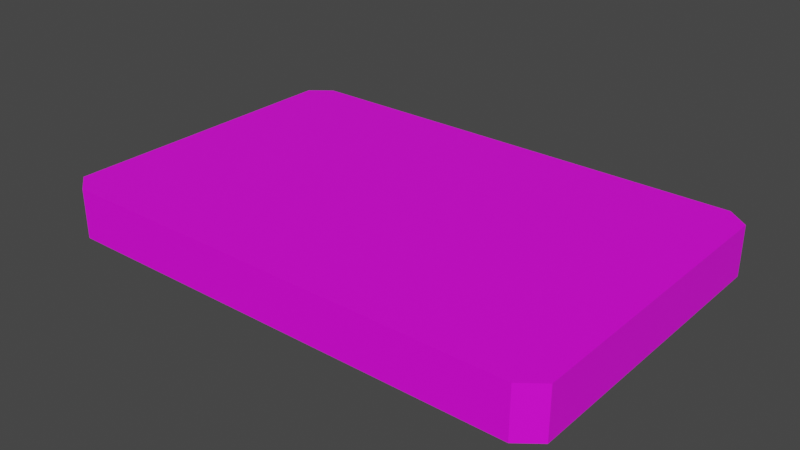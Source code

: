 # Source: Mattress01.blend  (saved by Blender 3.6.11; exported with 4.5.12 LTS)
import bpy
from mathutils import Matrix  # noqa: F401  (used for matrix-valued properties, if any)

bpy.ops.wm.read_factory_settings(use_empty=True)
scene = bpy.context.scene
scene.name = 'Scene'

# ---- collections
col_collection = bpy.data.collections.new('Collection'); scene.collection.children.link(col_collection)

# ---- images (referenced by path relative to the original .blend; pixels are not part of the script)
import os
ASSET_DIR = os.environ.get("B2B_ASSET_DIR", "")  # directory of the original .blend (textures are referenced by path, not embedded)
HERE = os.path.dirname(os.path.abspath(__file__))  # packed textures are extracted next to this script under _unpacked/

def load_image(name, relpath, width, height, colorspace="sRGB"):
    """Load a texture the original file referenced (path relative to the .blend, or extracted next to this script)."""
    p = next((c for c in (os.path.join(HERE, relpath), os.path.join(ASSET_DIR, relpath)) if relpath and os.path.exists(c)), "")
    if p:
        img = bpy.data.images.load(p, check_existing=True)
        img.name = name
    else:  # same state as the original file: an image datablock whose file is absent (Cycles renders it pink)
        img = bpy.data.images.new(name, width, height)
        img.source = "FILE"
        img.filepath = "//" + (relpath or name)
    img.colorspace_settings.name = colorspace
    return img
img_mattress01_a_png = load_image('Mattress01_a.png', 'Mattress01_a.png', 1024, 1024, 'sRGB')

# ---- materials (node trees are filled in below, after node groups)
mat_material = bpy.data.materials.new('Material')
mat_material.alpha_threshold = 0.0
mat_material.use_transparent_shadow = False
mat_material.roughness = 0.5
mat_material.line_color = (0.0, 0.0, 0.0, 1.0)

# ---- material node trees
mat_material.use_nodes = True; mat_material.node_tree.nodes.clear()
_N = mat_material.node_tree.nodes; _L = mat_material.node_tree.links
n0 = _N.new('ShaderNodeOutputMaterial'); n0.name = 'Material Output'; n0.location = (300, 300)
n1 = _N.new('ShaderNodeBsdfPrincipled'); n1.name = 'Principled BSDF'; n1.location = (10, 300)
n1.distribution = 'GGX'
n1.subsurface_method = 'RANDOM_WALK_SKIN'
n1.inputs[3].default_value = 1.45
n1.inputs[27].default_value = (0.0, 0.0, 0.0, 1.0)
n1.inputs[28].default_value = 1.0
n2 = _N.new('ShaderNodeTexImage'); n2.name = 'Image Texture'; n2.location = (-280, 280)
n2.image = img_mattress01_a_png
n2.interpolation = 'Closest'
_L.new(n1.outputs[0], n0.inputs[0])
_L.new(n2.outputs[0], n1.inputs[0])
n0.is_active_output = True

# ---- world
world_world = bpy.data.worlds.new('World'); scene.world = world_world
world_world.use_nodes = True; world_world.node_tree.nodes.clear()
_N = world_world.node_tree.nodes; _L = world_world.node_tree.links
n0 = _N.new('ShaderNodeOutputWorld'); n0.name = 'World Output'; n0.location = (300, 300)
n1 = _N.new('ShaderNodeBackground'); n1.name = 'Background'; n1.location = (10, 300)
n1.inputs[0].default_value = (0.05088, 0.05088, 0.05088, 1.0)
_L.new(n1.outputs[0], n0.inputs[0])
n0.is_active_output = True
world_world.color = (0.05088, 0.05088, 0.05088)
world_world.use_sun_shadow = False
world_world.sun_shadow_jitter_overblur = 0.0

# ---- meshes
me_cube = bpy.data.meshes.new('Cube')
me_cube.from_pydata([(1.848, 1.08, 0.36), (1.848, 1.08, 0.0), (1.848, -1.08, 0.36), (1.848, -1.08, 0.0), (-1.848, 1.08, 0.36), (-1.848, 1.08, 0.0), (-1.848, -1.08, 0.36), (-1.848, -1.08, 0.0), (1.694, 1.2, 0.0), (-1.694, 1.2, 0.0), (1.694, -1.2, 0.36), (-1.694, -1.2, 0.36), (-1.694, -1.2, 0.0), (1.694, -1.2, 0.0), (-1.694, 1.2, 0.36), (1.694, 1.2, 0.36)], [], [(14, 4, 6, 11), (12, 11, 6, 7), (7, 6, 4, 5), (8, 1, 3, 13), (1, 0, 2, 3), (8, 15, 0, 1), (5, 4, 14, 9), (9, 14, 15, 8), (5, 9, 12, 7), (9, 8, 13, 12), (3, 2, 10, 13), (13, 10, 11, 12), (0, 15, 10, 2), (15, 14, 11, 10)])
_uv = me_cube.uv_layers.new(name='UVMap')
_uv.uv.foreach_set('vector', [0.9609, 0.0, 1.0, 0.0625, 1.0, 0.9375, 0.9609, 1.0, 0.9375, 0.1484, 0.9375, 0.2891, 0.8984, 0.2891, 0.8984, 0.1484, 0.8984, 0.1484, 0.8984, 0.2891, 0.4766, 0.2891, 0.4766, 0.1484, 0.03906, 1.0, 0.0, 0.9375, 0.0, 0.0625, 0.03906, 0.0, 0.2852, 0.2891, 0.2852, 0.1484, 0.707, 0.1484, 0.707, 0.2891, 0.2461, 0.2891, 0.2461, 0.1484, 0.2852, 0.1484, 0.2852, 0.2891, 0.4766, 0.1484, 0.4766, 0.2891, 0.4375, 0.2891, 0.4375, 0.1484, 0.5625, 0.3203, 0.5625, 0.4297, 0.05078, 0.4297, 0.05078, 0.3203, 1.0, 0.9375, 0.9609, 1.0, 0.9609, 0.0, 1.0, 0.0625, 0.9609, 1.0, 0.03906, 1.0, 0.03906, 0.0, 0.9609, 0.0, 0.707, 0.2891, 0.707, 0.1484, 0.7461, 0.1484, 0.7461, 0.2891, 0.05469, 0.4297, 0.05469, 0.3203, 0.5625, 0.3203, 0.5625, 0.4297, 0.0, 0.0625, 0.03906, 0.0, 0.03906, 1.0, 0.0, 0.9375, 0.03906, 0.0, 0.9609, 0.0, 0.9609, 1.0, 0.03906, 1.0])
me_cube.materials.append(mat_material)
me_cube.use_mirror_vertex_groups = False
me_cube.update()

# ---- objects
ob_mattress01 = bpy.data.objects.new('Mattress01', me_cube)

# ---- transforms, parenting, visibility, modifiers, constraints
ob_mattress01.location = (0.0, 0.0, 0.0)
ob_mattress01.lock_rotations_4d = False
ob_mattress01.empty_display_type = 'ARROWS'
ob_mattress01.lineart.crease_threshold = 0.0

# ---- collection membership
col_collection.objects.link(ob_mattress01)

# ---- scene / render settings (as saved in the file)
scene.frame_start = 1; scene.frame_end = 250; scene.frame_set(1)
scene.render.engine = 'BLENDER_EEVEE_NEXT'
scene.cycles.sampling_pattern = 'TABULATED_SOBOL'
scene.view_settings.view_transform = 'Filmic'
bpy.context.view_layer.update()

# ---- added for rendering (the .blend has no active camera and no usable light): camera, sun
cam_auto = bpy.data.cameras.new('AutoCamera')
cam_auto.lens = 50.0
cam_auto.sensor_width = 36.0
cam_auto.clip_end = 1000.0
ob_auto_camera = bpy.data.objects.new('AutoCamera', cam_auto)
scene.collection.objects.link(ob_auto_camera)
ob_auto_camera.location = (4.09092, -4.9091, 3.45273)
ob_auto_camera.rotation_euler = (1.09748, -7.21219e-08, 0.694738)
scene.camera = ob_auto_camera
light_auto_sun = bpy.data.lights.new('AutoSun', 'SUN')
light_auto_sun.energy = 3.0
light_auto_sun.angle = 0.0523599
ob_auto_sun = bpy.data.objects.new('AutoSun', light_auto_sun)
scene.collection.objects.link(ob_auto_sun)
ob_auto_sun.rotation_euler = (0.872665, 0.174533, 0.523599)
bpy.context.view_layer.update()

